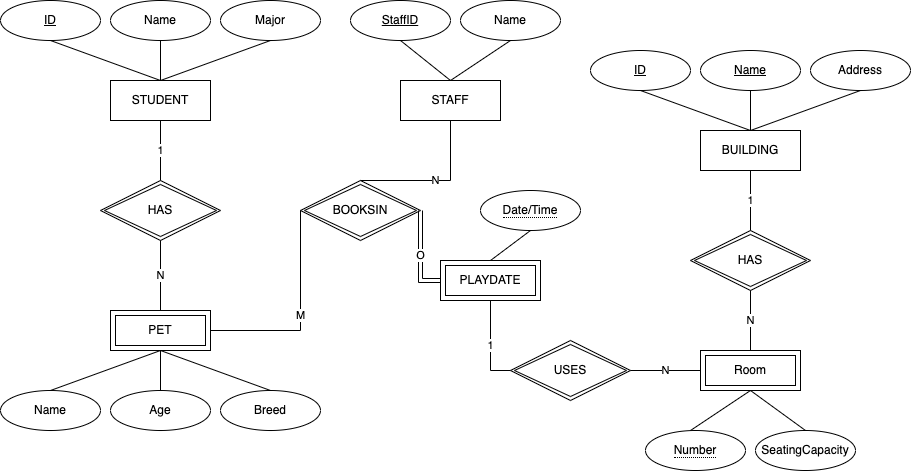

The diagram above was exported from draw.io. Its source (the exported page's mxGraphModel, read from the mxfile embedded in the PNG):
<mxGraphModel dx="865" dy="538" grid="1" gridSize="10" guides="1" tooltips="1" connect="1" arrows="1" fold="1" page="1" pageScale="1" pageWidth="827" pageHeight="1169" math="0" shadow="0">
  <root>
    <mxCell id="0" />
    <mxCell id="1" parent="0" />
    <mxCell id="sXM05Q7sivc7IRyRBAfr-1" value="STUDENT" style="whiteSpace=wrap;html=1;align=center;" parent="1" vertex="1">
      <mxGeometry x="230" y="290" width="100" height="40" as="geometry" />
    </mxCell>
    <mxCell id="sXM05Q7sivc7IRyRBAfr-2" value="ID" style="ellipse;whiteSpace=wrap;html=1;align=center;fontStyle=4;" parent="1" vertex="1">
      <mxGeometry x="120" y="210" width="100" height="40" as="geometry" />
    </mxCell>
    <mxCell id="sXM05Q7sivc7IRyRBAfr-4" value="Name" style="ellipse;whiteSpace=wrap;html=1;align=center;" parent="1" vertex="1">
      <mxGeometry x="230" y="210" width="100" height="40" as="geometry" />
    </mxCell>
    <mxCell id="sXM05Q7sivc7IRyRBAfr-5" value="Major" style="ellipse;whiteSpace=wrap;html=1;align=center;" parent="1" vertex="1">
      <mxGeometry x="340" y="210" width="100" height="40" as="geometry" />
    </mxCell>
    <mxCell id="sXM05Q7sivc7IRyRBAfr-7" value="STAFF" style="whiteSpace=wrap;html=1;align=center;" parent="1" vertex="1">
      <mxGeometry x="520" y="290" width="100" height="40" as="geometry" />
    </mxCell>
    <mxCell id="sXM05Q7sivc7IRyRBAfr-8" value="&lt;u&gt;StaffID&lt;/u&gt;" style="ellipse;whiteSpace=wrap;html=1;align=center;" parent="1" vertex="1">
      <mxGeometry x="470" y="210" width="100" height="40" as="geometry" />
    </mxCell>
    <mxCell id="sXM05Q7sivc7IRyRBAfr-9" value="Name" style="ellipse;whiteSpace=wrap;html=1;align=center;" parent="1" vertex="1">
      <mxGeometry x="580" y="210" width="100" height="40" as="geometry" />
    </mxCell>
    <mxCell id="sXM05Q7sivc7IRyRBAfr-11" value="PET" style="shape=ext;margin=3;double=1;whiteSpace=wrap;html=1;align=center;" parent="1" vertex="1">
      <mxGeometry x="230" y="520" width="100" height="40" as="geometry" />
    </mxCell>
    <mxCell id="sXM05Q7sivc7IRyRBAfr-12" value="HAS" style="shape=rhombus;double=1;perimeter=rhombusPerimeter;whiteSpace=wrap;html=1;align=center;" parent="1" vertex="1">
      <mxGeometry x="220" y="390" width="120" height="60" as="geometry" />
    </mxCell>
    <mxCell id="sXM05Q7sivc7IRyRBAfr-13" value="1" style="endArrow=none;html=1;rounded=0;entryX=0.5;entryY=1;entryDx=0;entryDy=0;exitX=0.5;exitY=0;exitDx=0;exitDy=0;" parent="1" source="sXM05Q7sivc7IRyRBAfr-12" target="sXM05Q7sivc7IRyRBAfr-1" edge="1">
      <mxGeometry relative="1" as="geometry">
        <mxPoint x="330" y="460" as="sourcePoint" />
        <mxPoint x="490" y="460" as="targetPoint" />
      </mxGeometry>
    </mxCell>
    <mxCell id="sXM05Q7sivc7IRyRBAfr-14" value="N" style="endArrow=none;html=1;rounded=0;exitX=0.5;exitY=1;exitDx=0;exitDy=0;entryX=0.5;entryY=0;entryDx=0;entryDy=0;" parent="1" source="sXM05Q7sivc7IRyRBAfr-12" target="sXM05Q7sivc7IRyRBAfr-11" edge="1">
      <mxGeometry relative="1" as="geometry">
        <mxPoint x="330" y="460" as="sourcePoint" />
        <mxPoint x="490" y="460" as="targetPoint" />
      </mxGeometry>
    </mxCell>
    <mxCell id="sXM05Q7sivc7IRyRBAfr-15" value="Name" style="ellipse;whiteSpace=wrap;html=1;align=center;" parent="1" vertex="1">
      <mxGeometry x="120" y="600" width="100" height="40" as="geometry" />
    </mxCell>
    <mxCell id="sXM05Q7sivc7IRyRBAfr-16" value="Age" style="ellipse;whiteSpace=wrap;html=1;align=center;" parent="1" vertex="1">
      <mxGeometry x="230" y="600" width="100" height="40" as="geometry" />
    </mxCell>
    <mxCell id="sXM05Q7sivc7IRyRBAfr-17" value="Breed" style="ellipse;whiteSpace=wrap;html=1;align=center;" parent="1" vertex="1">
      <mxGeometry x="340" y="600" width="100" height="40" as="geometry" />
    </mxCell>
    <mxCell id="sXM05Q7sivc7IRyRBAfr-20" value="BOOKSIN" style="shape=rhombus;double=1;perimeter=rhombusPerimeter;whiteSpace=wrap;html=1;align=center;" parent="1" vertex="1">
      <mxGeometry x="420" y="390" width="120" height="60" as="geometry" />
    </mxCell>
    <mxCell id="sXM05Q7sivc7IRyRBAfr-21" value="PLAYDATE" style="shape=ext;margin=3;double=1;whiteSpace=wrap;html=1;align=center;" parent="1" vertex="1">
      <mxGeometry x="560" y="470" width="100" height="40" as="geometry" />
    </mxCell>
    <mxCell id="sXM05Q7sivc7IRyRBAfr-22" value="N" style="endArrow=none;html=1;rounded=0;entryX=0.5;entryY=1;entryDx=0;entryDy=0;exitX=0.5;exitY=0;exitDx=0;exitDy=0;" parent="1" source="sXM05Q7sivc7IRyRBAfr-20" target="sXM05Q7sivc7IRyRBAfr-7" edge="1">
      <mxGeometry relative="1" as="geometry">
        <mxPoint x="450" y="460" as="sourcePoint" />
        <mxPoint x="610" y="460" as="targetPoint" />
        <Array as="points">
          <mxPoint x="570" y="390" />
        </Array>
      </mxGeometry>
    </mxCell>
    <mxCell id="sXM05Q7sivc7IRyRBAfr-23" value="M" style="endArrow=none;html=1;rounded=0;entryX=0;entryY=0.5;entryDx=0;entryDy=0;exitX=1;exitY=0.5;exitDx=0;exitDy=0;" parent="1" source="sXM05Q7sivc7IRyRBAfr-11" target="sXM05Q7sivc7IRyRBAfr-20" edge="1">
      <mxGeometry relative="1" as="geometry">
        <mxPoint x="450" y="460" as="sourcePoint" />
        <mxPoint x="610" y="460" as="targetPoint" />
        <Array as="points">
          <mxPoint x="420" y="540" />
        </Array>
      </mxGeometry>
    </mxCell>
    <mxCell id="sXM05Q7sivc7IRyRBAfr-25" value="O" style="endArrow=none;html=1;rounded=0;exitX=1;exitY=0.5;exitDx=0;exitDy=0;entryX=0;entryY=0.5;entryDx=0;entryDy=0;shape=link;" parent="1" source="sXM05Q7sivc7IRyRBAfr-20" target="sXM05Q7sivc7IRyRBAfr-21" edge="1">
      <mxGeometry relative="1" as="geometry">
        <mxPoint x="450" y="460" as="sourcePoint" />
        <mxPoint x="610" y="460" as="targetPoint" />
        <Array as="points">
          <mxPoint x="540" y="490" />
        </Array>
      </mxGeometry>
    </mxCell>
    <mxCell id="sXM05Q7sivc7IRyRBAfr-27" value="&lt;span style=&quot;border-bottom: 1px dotted&quot;&gt;Date/Time&lt;/span&gt;" style="ellipse;whiteSpace=wrap;html=1;align=center;" parent="1" vertex="1">
      <mxGeometry x="600" y="400" width="100" height="40" as="geometry" />
    </mxCell>
    <mxCell id="sXM05Q7sivc7IRyRBAfr-28" value="USES" style="shape=rhombus;double=1;perimeter=rhombusPerimeter;whiteSpace=wrap;html=1;align=center;" parent="1" vertex="1">
      <mxGeometry x="630" y="550" width="120" height="60" as="geometry" />
    </mxCell>
    <mxCell id="sXM05Q7sivc7IRyRBAfr-29" value="1" style="endArrow=none;html=1;rounded=0;exitX=0.5;exitY=1;exitDx=0;exitDy=0;entryX=0;entryY=0.5;entryDx=0;entryDy=0;" parent="1" source="sXM05Q7sivc7IRyRBAfr-21" target="sXM05Q7sivc7IRyRBAfr-28" edge="1">
      <mxGeometry relative="1" as="geometry">
        <mxPoint x="600" y="460" as="sourcePoint" />
        <mxPoint x="760" y="460" as="targetPoint" />
        <Array as="points">
          <mxPoint x="610" y="580" />
        </Array>
      </mxGeometry>
    </mxCell>
    <mxCell id="sXM05Q7sivc7IRyRBAfr-30" value="BUILDING" style="whiteSpace=wrap;html=1;align=center;" parent="1" vertex="1">
      <mxGeometry x="820" y="340" width="100" height="40" as="geometry" />
    </mxCell>
    <mxCell id="sXM05Q7sivc7IRyRBAfr-31" value="ID" style="ellipse;whiteSpace=wrap;html=1;align=center;fontStyle=4;" parent="1" vertex="1">
      <mxGeometry x="710" y="260" width="100" height="40" as="geometry" />
    </mxCell>
    <mxCell id="sXM05Q7sivc7IRyRBAfr-32" value="&lt;u&gt;Name&lt;/u&gt;" style="ellipse;whiteSpace=wrap;html=1;align=center;" parent="1" vertex="1">
      <mxGeometry x="820" y="260" width="100" height="40" as="geometry" />
    </mxCell>
    <mxCell id="sXM05Q7sivc7IRyRBAfr-33" value="Address" style="ellipse;whiteSpace=wrap;html=1;align=center;" parent="1" vertex="1">
      <mxGeometry x="930" y="260" width="100" height="40" as="geometry" />
    </mxCell>
    <mxCell id="sXM05Q7sivc7IRyRBAfr-34" value="HAS" style="shape=rhombus;double=1;perimeter=rhombusPerimeter;whiteSpace=wrap;html=1;align=center;" parent="1" vertex="1">
      <mxGeometry x="810" y="440" width="120" height="60" as="geometry" />
    </mxCell>
    <mxCell id="sXM05Q7sivc7IRyRBAfr-35" value="Room" style="shape=ext;margin=3;double=1;whiteSpace=wrap;html=1;align=center;" parent="1" vertex="1">
      <mxGeometry x="820" y="560" width="100" height="40" as="geometry" />
    </mxCell>
    <mxCell id="sXM05Q7sivc7IRyRBAfr-36" value="&lt;span style=&quot;border-bottom: 1px dotted&quot;&gt;Number&lt;/span&gt;" style="ellipse;whiteSpace=wrap;html=1;align=center;" parent="1" vertex="1">
      <mxGeometry x="765" y="640" width="100" height="40" as="geometry" />
    </mxCell>
    <mxCell id="sXM05Q7sivc7IRyRBAfr-37" value="SeatingCapacity" style="ellipse;whiteSpace=wrap;html=1;align=center;" parent="1" vertex="1">
      <mxGeometry x="875" y="640" width="100" height="40" as="geometry" />
    </mxCell>
    <mxCell id="sXM05Q7sivc7IRyRBAfr-38" value="N" style="endArrow=none;html=1;rounded=0;exitX=1;exitY=0.5;exitDx=0;exitDy=0;entryX=0;entryY=0.5;entryDx=0;entryDy=0;" parent="1" source="sXM05Q7sivc7IRyRBAfr-28" target="sXM05Q7sivc7IRyRBAfr-35" edge="1">
      <mxGeometry relative="1" as="geometry">
        <mxPoint x="660" y="530" as="sourcePoint" />
        <mxPoint x="820" y="530" as="targetPoint" />
      </mxGeometry>
    </mxCell>
    <mxCell id="sXM05Q7sivc7IRyRBAfr-39" value="1" style="endArrow=none;html=1;rounded=0;exitX=0.5;exitY=1;exitDx=0;exitDy=0;" parent="1" source="sXM05Q7sivc7IRyRBAfr-30" target="sXM05Q7sivc7IRyRBAfr-34" edge="1">
      <mxGeometry relative="1" as="geometry">
        <mxPoint x="660" y="530" as="sourcePoint" />
        <mxPoint x="820" y="530" as="targetPoint" />
      </mxGeometry>
    </mxCell>
    <mxCell id="sXM05Q7sivc7IRyRBAfr-40" value="N" style="endArrow=none;html=1;rounded=0;exitX=0.5;exitY=1;exitDx=0;exitDy=0;entryX=0.5;entryY=0;entryDx=0;entryDy=0;" parent="1" source="sXM05Q7sivc7IRyRBAfr-34" target="sXM05Q7sivc7IRyRBAfr-35" edge="1">
      <mxGeometry relative="1" as="geometry">
        <mxPoint x="660" y="530" as="sourcePoint" />
        <mxPoint x="820" y="530" as="targetPoint" />
      </mxGeometry>
    </mxCell>
    <mxCell id="sXM05Q7sivc7IRyRBAfr-42" value="" style="endArrow=none;html=1;rounded=0;exitX=0.5;exitY=1;exitDx=0;exitDy=0;entryX=0.5;entryY=0;entryDx=0;entryDy=0;" parent="1" source="sXM05Q7sivc7IRyRBAfr-2" target="sXM05Q7sivc7IRyRBAfr-1" edge="1">
      <mxGeometry relative="1" as="geometry">
        <mxPoint x="280" y="410" as="sourcePoint" />
        <mxPoint x="440" y="410" as="targetPoint" />
      </mxGeometry>
    </mxCell>
    <mxCell id="sXM05Q7sivc7IRyRBAfr-46" value="" style="endArrow=none;html=1;rounded=0;exitX=0.5;exitY=1;exitDx=0;exitDy=0;entryX=0.5;entryY=0;entryDx=0;entryDy=0;" parent="1" source="sXM05Q7sivc7IRyRBAfr-4" target="sXM05Q7sivc7IRyRBAfr-1" edge="1">
      <mxGeometry relative="1" as="geometry">
        <mxPoint x="280" y="410" as="sourcePoint" />
        <mxPoint x="440" y="410" as="targetPoint" />
      </mxGeometry>
    </mxCell>
    <mxCell id="sXM05Q7sivc7IRyRBAfr-47" value="" style="endArrow=none;html=1;rounded=0;entryX=0.5;entryY=1;entryDx=0;entryDy=0;exitX=0.5;exitY=0;exitDx=0;exitDy=0;" parent="1" source="sXM05Q7sivc7IRyRBAfr-1" target="sXM05Q7sivc7IRyRBAfr-5" edge="1">
      <mxGeometry relative="1" as="geometry">
        <mxPoint x="280" y="410" as="sourcePoint" />
        <mxPoint x="390" y="280" as="targetPoint" />
      </mxGeometry>
    </mxCell>
    <mxCell id="sXM05Q7sivc7IRyRBAfr-48" value="" style="endArrow=none;html=1;rounded=0;exitX=0.5;exitY=1;exitDx=0;exitDy=0;entryX=0.5;entryY=0;entryDx=0;entryDy=0;" parent="1" source="sXM05Q7sivc7IRyRBAfr-8" target="sXM05Q7sivc7IRyRBAfr-7" edge="1">
      <mxGeometry relative="1" as="geometry">
        <mxPoint x="520" y="260" as="sourcePoint" />
        <mxPoint x="440" y="410" as="targetPoint" />
      </mxGeometry>
    </mxCell>
    <mxCell id="sXM05Q7sivc7IRyRBAfr-49" value="" style="endArrow=none;html=1;rounded=0;entryX=0.5;entryY=1;entryDx=0;entryDy=0;" parent="1" target="sXM05Q7sivc7IRyRBAfr-9" edge="1">
      <mxGeometry relative="1" as="geometry">
        <mxPoint x="570" y="290" as="sourcePoint" />
        <mxPoint x="440" y="410" as="targetPoint" />
      </mxGeometry>
    </mxCell>
    <mxCell id="sXM05Q7sivc7IRyRBAfr-50" value="" style="endArrow=none;html=1;rounded=0;exitX=0.5;exitY=0;exitDx=0;exitDy=0;entryX=0.5;entryY=1;entryDx=0;entryDy=0;" parent="1" source="sXM05Q7sivc7IRyRBAfr-15" target="sXM05Q7sivc7IRyRBAfr-11" edge="1">
      <mxGeometry relative="1" as="geometry">
        <mxPoint x="280" y="410" as="sourcePoint" />
        <mxPoint x="440" y="410" as="targetPoint" />
      </mxGeometry>
    </mxCell>
    <mxCell id="sXM05Q7sivc7IRyRBAfr-51" value="" style="endArrow=none;html=1;rounded=0;exitX=0.5;exitY=0;exitDx=0;exitDy=0;" parent="1" source="sXM05Q7sivc7IRyRBAfr-16" target="sXM05Q7sivc7IRyRBAfr-11" edge="1">
      <mxGeometry relative="1" as="geometry">
        <mxPoint x="280" y="410" as="sourcePoint" />
        <mxPoint x="330" y="510" as="targetPoint" />
      </mxGeometry>
    </mxCell>
    <mxCell id="sXM05Q7sivc7IRyRBAfr-52" value="" style="endArrow=none;html=1;rounded=0;entryX=0.5;entryY=0;entryDx=0;entryDy=0;exitX=0.5;exitY=1;exitDx=0;exitDy=0;" parent="1" source="sXM05Q7sivc7IRyRBAfr-11" target="sXM05Q7sivc7IRyRBAfr-17" edge="1">
      <mxGeometry relative="1" as="geometry">
        <mxPoint x="280" y="410" as="sourcePoint" />
        <mxPoint x="390" y="590" as="targetPoint" />
      </mxGeometry>
    </mxCell>
    <mxCell id="sXM05Q7sivc7IRyRBAfr-53" value="" style="endArrow=none;html=1;rounded=0;entryX=0.5;entryY=1;entryDx=0;entryDy=0;exitX=0.5;exitY=0;exitDx=0;exitDy=0;" parent="1" source="sXM05Q7sivc7IRyRBAfr-21" target="sXM05Q7sivc7IRyRBAfr-27" edge="1">
      <mxGeometry relative="1" as="geometry">
        <mxPoint x="550" y="410" as="sourcePoint" />
        <mxPoint x="710" y="410" as="targetPoint" />
      </mxGeometry>
    </mxCell>
    <mxCell id="sXM05Q7sivc7IRyRBAfr-54" value="" style="endArrow=none;html=1;rounded=0;entryX=0.5;entryY=1;entryDx=0;entryDy=0;" parent="1" target="sXM05Q7sivc7IRyRBAfr-31" edge="1">
      <mxGeometry relative="1" as="geometry">
        <mxPoint x="870" y="340" as="sourcePoint" />
        <mxPoint x="710" y="410" as="targetPoint" />
      </mxGeometry>
    </mxCell>
    <mxCell id="sXM05Q7sivc7IRyRBAfr-55" value="" style="endArrow=none;html=1;rounded=0;entryX=0.5;entryY=1;entryDx=0;entryDy=0;exitX=0.5;exitY=0;exitDx=0;exitDy=0;" parent="1" source="sXM05Q7sivc7IRyRBAfr-30" target="sXM05Q7sivc7IRyRBAfr-32" edge="1">
      <mxGeometry relative="1" as="geometry">
        <mxPoint x="550" y="410" as="sourcePoint" />
        <mxPoint x="870" y="320" as="targetPoint" />
      </mxGeometry>
    </mxCell>
    <mxCell id="sXM05Q7sivc7IRyRBAfr-56" value="" style="endArrow=none;html=1;rounded=0;entryX=0.5;entryY=1;entryDx=0;entryDy=0;" parent="1" target="sXM05Q7sivc7IRyRBAfr-33" edge="1">
      <mxGeometry relative="1" as="geometry">
        <mxPoint x="870" y="340" as="sourcePoint" />
        <mxPoint x="710" y="410" as="targetPoint" />
      </mxGeometry>
    </mxCell>
    <mxCell id="sXM05Q7sivc7IRyRBAfr-57" value="" style="endArrow=none;html=1;rounded=0;entryX=0.5;entryY=1;entryDx=0;entryDy=0;exitX=0.45;exitY=0;exitDx=0;exitDy=0;exitPerimeter=0;" parent="1" source="sXM05Q7sivc7IRyRBAfr-36" target="sXM05Q7sivc7IRyRBAfr-35" edge="1">
      <mxGeometry relative="1" as="geometry">
        <mxPoint x="740" y="540" as="sourcePoint" />
        <mxPoint x="900" y="540" as="targetPoint" />
      </mxGeometry>
    </mxCell>
    <mxCell id="sXM05Q7sivc7IRyRBAfr-58" value="" style="endArrow=none;html=1;rounded=0;entryX=0.5;entryY=0;entryDx=0;entryDy=0;exitX=0.5;exitY=1;exitDx=0;exitDy=0;" parent="1" source="sXM05Q7sivc7IRyRBAfr-35" target="sXM05Q7sivc7IRyRBAfr-37" edge="1">
      <mxGeometry relative="1" as="geometry">
        <mxPoint x="740" y="540" as="sourcePoint" />
        <mxPoint x="900" y="540" as="targetPoint" />
      </mxGeometry>
    </mxCell>
  </root>
</mxGraphModel>